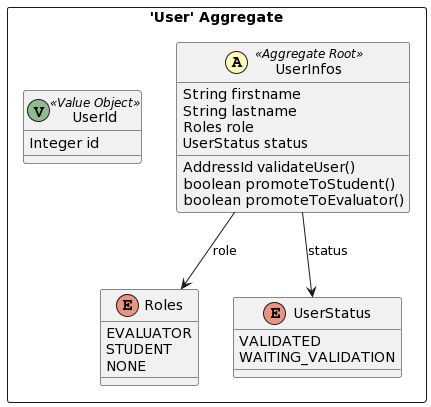

The diagram above was rendered by PlantUML. Its source (embedded in the PNG):
@startuml
skinparam componentStyle uml2

package "'User' Aggregate" <<Rectangle>> {
	class UserInfos <<(A,#fffab8) Aggregate Root>> {
		String firstname
		String lastname
		Roles role
		UserStatus status
		AddressId validateUser()
		boolean promoteToStudent()
		boolean promoteToEvaluator()
	}
	enum Roles {
		EVALUATOR
		STUDENT
		NONE
	}
	enum UserStatus {
		VALIDATED
		WAITING_VALIDATION
	}
	class UserId <<(V,DarkSeaGreen) Value Object>> {
		Integer id
	}
}
UserInfos --> UserStatus : status
UserInfos --> Roles : role
@enduml